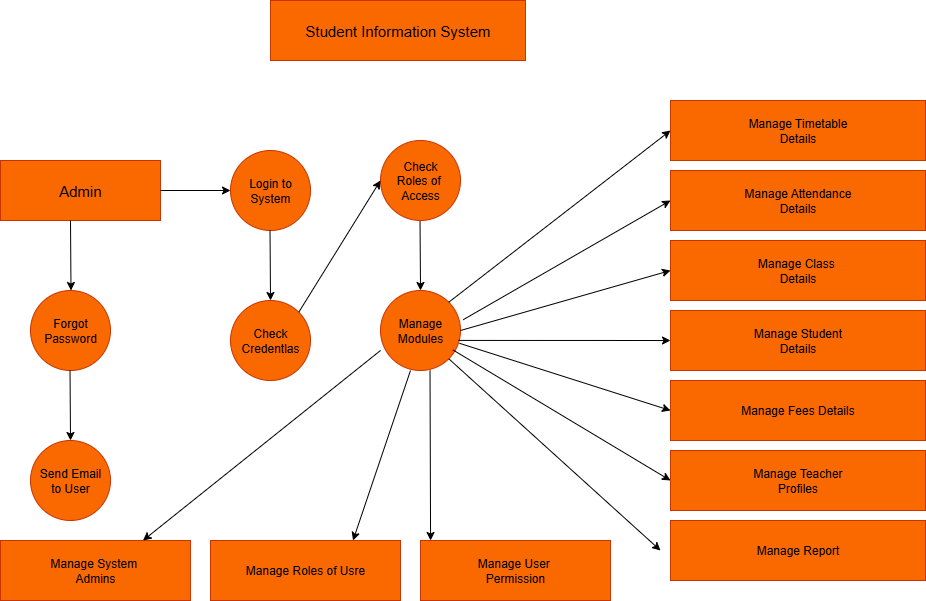

The diagram above was exported from draw.io. Its source (the exported page's mxGraphModel, read from the mxfile embedded in the PNG):
<mxGraphModel dx="1216" dy="671" grid="1" gridSize="10" guides="1" tooltips="1" connect="1" arrows="1" fold="1" page="1" pageScale="1" pageWidth="850" pageHeight="1100" math="0" shadow="0">
  <root>
    <mxCell id="0" />
    <mxCell id="1" parent="0" />
    <mxCell id="Ee-tj9PScVSy1eyuwU3z-4" value="&lt;font style=&quot;font-size: 15px;&quot;&gt;Student Information System&lt;/font&gt;" style="rounded=0;whiteSpace=wrap;html=1;fillColor=#fa6800;fontColor=#000000;strokeColor=#C73500;" vertex="1" parent="1">
      <mxGeometry x="420" y="30" width="255" height="60" as="geometry" />
    </mxCell>
    <mxCell id="Ee-tj9PScVSy1eyuwU3z-5" value="&lt;font style=&quot;font-size: 15px;&quot;&gt;Admin&lt;/font&gt;" style="rounded=0;whiteSpace=wrap;html=1;fillColor=#fa6800;fontColor=#000000;strokeColor=#C73500;" vertex="1" parent="1">
      <mxGeometry x="150" y="190" width="160" height="60" as="geometry" />
    </mxCell>
    <mxCell id="Ee-tj9PScVSy1eyuwU3z-6" value="" style="endArrow=classic;html=1;rounded=0;" edge="1" parent="1" target="Ee-tj9PScVSy1eyuwU3z-9">
      <mxGeometry width="50" height="50" relative="1" as="geometry">
        <mxPoint x="310" y="220" as="sourcePoint" />
        <mxPoint x="420" y="220" as="targetPoint" />
      </mxGeometry>
    </mxCell>
    <mxCell id="Ee-tj9PScVSy1eyuwU3z-9" value="Login to&lt;div&gt;System&lt;/div&gt;" style="ellipse;whiteSpace=wrap;html=1;aspect=fixed;fillColor=#fa6800;fontColor=#000000;strokeColor=#C73500;" vertex="1" parent="1">
      <mxGeometry x="380" y="180" width="80" height="80" as="geometry" />
    </mxCell>
    <mxCell id="Ee-tj9PScVSy1eyuwU3z-10" value="" style="endArrow=classic;html=1;rounded=0;" edge="1" parent="1">
      <mxGeometry width="50" height="50" relative="1" as="geometry">
        <mxPoint x="569.52" y="250" as="sourcePoint" />
        <mxPoint x="570.02" y="320" as="targetPoint" />
      </mxGeometry>
    </mxCell>
    <mxCell id="Ee-tj9PScVSy1eyuwU3z-11" value="Check&lt;div&gt;Credentlas&lt;/div&gt;" style="ellipse;whiteSpace=wrap;html=1;aspect=fixed;fillColor=#fa6800;fontColor=#000000;strokeColor=#C73500;" vertex="1" parent="1">
      <mxGeometry x="380" y="330" width="80" height="80" as="geometry" />
    </mxCell>
    <mxCell id="Ee-tj9PScVSy1eyuwU3z-12" value="Forgot&lt;div&gt;Password&lt;/div&gt;" style="ellipse;whiteSpace=wrap;html=1;aspect=fixed;fillColor=#fa6800;fontColor=#000000;strokeColor=#C73500;" vertex="1" parent="1">
      <mxGeometry x="180" y="320" width="80" height="80" as="geometry" />
    </mxCell>
    <mxCell id="Ee-tj9PScVSy1eyuwU3z-13" value="" style="endArrow=classic;html=1;rounded=0;" edge="1" parent="1">
      <mxGeometry width="50" height="50" relative="1" as="geometry">
        <mxPoint x="219.99999999999997" y="250" as="sourcePoint" />
        <mxPoint x="220.49999999999997" y="320" as="targetPoint" />
      </mxGeometry>
    </mxCell>
    <mxCell id="Ee-tj9PScVSy1eyuwU3z-14" value="Send Email&lt;div&gt;to User&lt;/div&gt;" style="ellipse;whiteSpace=wrap;html=1;aspect=fixed;fillColor=#fa6800;fontColor=#000000;strokeColor=#C73500;" vertex="1" parent="1">
      <mxGeometry x="180" y="470" width="80" height="80" as="geometry" />
    </mxCell>
    <mxCell id="Ee-tj9PScVSy1eyuwU3z-15" value="" style="endArrow=classic;html=1;rounded=0;" edge="1" parent="1">
      <mxGeometry width="50" height="50" relative="1" as="geometry">
        <mxPoint x="219.51999999999998" y="400" as="sourcePoint" />
        <mxPoint x="220.01999999999998" y="470" as="targetPoint" />
      </mxGeometry>
    </mxCell>
    <mxCell id="Ee-tj9PScVSy1eyuwU3z-16" value="Check&lt;div&gt;Roles of&amp;nbsp;&lt;/div&gt;&lt;div&gt;Access&lt;/div&gt;" style="ellipse;whiteSpace=wrap;html=1;aspect=fixed;fillColor=#fa6800;fontColor=#000000;strokeColor=#C73500;" vertex="1" parent="1">
      <mxGeometry x="530" y="170" width="80" height="80" as="geometry" />
    </mxCell>
    <mxCell id="Ee-tj9PScVSy1eyuwU3z-17" value="" style="endArrow=classic;html=1;rounded=0;" edge="1" parent="1">
      <mxGeometry width="50" height="50" relative="1" as="geometry">
        <mxPoint x="419.52" y="260" as="sourcePoint" />
        <mxPoint x="420.02" y="330" as="targetPoint" />
      </mxGeometry>
    </mxCell>
    <mxCell id="Ee-tj9PScVSy1eyuwU3z-18" value="Manage&lt;div&gt;Modules&lt;/div&gt;" style="ellipse;whiteSpace=wrap;html=1;aspect=fixed;fillColor=#fa6800;fontColor=#000000;strokeColor=#C73500;" vertex="1" parent="1">
      <mxGeometry x="530" y="320" width="80" height="80" as="geometry" />
    </mxCell>
    <mxCell id="Ee-tj9PScVSy1eyuwU3z-19" value="" style="endArrow=classic;html=1;rounded=0;exitX=1;exitY=0;exitDx=0;exitDy=0;entryX=0;entryY=0.5;entryDx=0;entryDy=0;" edge="1" parent="1" source="Ee-tj9PScVSy1eyuwU3z-11" target="Ee-tj9PScVSy1eyuwU3z-16">
      <mxGeometry width="50" height="50" relative="1" as="geometry">
        <mxPoint x="460" y="320" as="sourcePoint" />
        <mxPoint x="480.5" y="390" as="targetPoint" />
      </mxGeometry>
    </mxCell>
    <mxCell id="Ee-tj9PScVSy1eyuwU3z-20" value="Manage System&amp;nbsp;&lt;div&gt;Admins&lt;/div&gt;" style="rounded=0;whiteSpace=wrap;html=1;fillColor=#fa6800;fontColor=#000000;strokeColor=#C73500;" vertex="1" parent="1">
      <mxGeometry x="150" y="570" width="190" height="60" as="geometry" />
    </mxCell>
    <mxCell id="Ee-tj9PScVSy1eyuwU3z-21" value="Manage Roles of Usre" style="rounded=0;whiteSpace=wrap;html=1;fillColor=#fa6800;fontColor=#000000;strokeColor=#C73500;" vertex="1" parent="1">
      <mxGeometry x="360" y="570" width="190" height="60" as="geometry" />
    </mxCell>
    <mxCell id="Ee-tj9PScVSy1eyuwU3z-22" value="Manage User&amp;nbsp;&lt;div&gt;Permission&lt;/div&gt;" style="rounded=0;whiteSpace=wrap;html=1;fillColor=#fa6800;fontColor=#000000;strokeColor=#C73500;" vertex="1" parent="1">
      <mxGeometry x="570" y="570" width="190" height="60" as="geometry" />
    </mxCell>
    <mxCell id="Ee-tj9PScVSy1eyuwU3z-23" value="" style="endArrow=classic;html=1;rounded=0;entryX=0.053;entryY=0;entryDx=0;entryDy=0;entryPerimeter=0;" edge="1" parent="1" target="Ee-tj9PScVSy1eyuwU3z-22">
      <mxGeometry width="50" height="50" relative="1" as="geometry">
        <mxPoint x="579.52" y="400" as="sourcePoint" />
        <mxPoint x="580.02" y="470" as="targetPoint" />
      </mxGeometry>
    </mxCell>
    <mxCell id="Ee-tj9PScVSy1eyuwU3z-24" value="" style="endArrow=classic;html=1;rounded=0;entryX=0.75;entryY=0;entryDx=0;entryDy=0;" edge="1" parent="1" target="Ee-tj9PScVSy1eyuwU3z-21">
      <mxGeometry width="50" height="50" relative="1" as="geometry">
        <mxPoint x="560" y="400" as="sourcePoint" />
        <mxPoint x="560.48" y="570" as="targetPoint" />
      </mxGeometry>
    </mxCell>
    <mxCell id="Ee-tj9PScVSy1eyuwU3z-25" value="" style="endArrow=classic;html=1;rounded=0;entryX=0.75;entryY=0;entryDx=0;entryDy=0;" edge="1" parent="1" target="Ee-tj9PScVSy1eyuwU3z-20">
      <mxGeometry width="50" height="50" relative="1" as="geometry">
        <mxPoint x="530" y="380" as="sourcePoint" />
        <mxPoint x="473" y="550" as="targetPoint" />
      </mxGeometry>
    </mxCell>
    <mxCell id="Ee-tj9PScVSy1eyuwU3z-26" value="Manage Report" style="rounded=0;whiteSpace=wrap;html=1;fillColor=#fa6800;fontColor=#000000;strokeColor=#C73500;" vertex="1" parent="1">
      <mxGeometry x="820" y="550" width="255" height="60" as="geometry" />
    </mxCell>
    <mxCell id="Ee-tj9PScVSy1eyuwU3z-27" value="Manage Teacher&lt;div&gt;Profiles&lt;/div&gt;" style="rounded=0;whiteSpace=wrap;html=1;fillColor=#fa6800;fontColor=#000000;strokeColor=#C73500;" vertex="1" parent="1">
      <mxGeometry x="820" y="480" width="255" height="60" as="geometry" />
    </mxCell>
    <mxCell id="Ee-tj9PScVSy1eyuwU3z-28" value="Manage Fees Details" style="rounded=0;whiteSpace=wrap;html=1;fillColor=#fa6800;fontColor=#000000;strokeColor=#C73500;" vertex="1" parent="1">
      <mxGeometry x="820" y="410" width="255" height="60" as="geometry" />
    </mxCell>
    <mxCell id="Ee-tj9PScVSy1eyuwU3z-29" value="Manage Student&lt;div&gt;Details&lt;/div&gt;" style="rounded=0;whiteSpace=wrap;html=1;fillColor=#fa6800;fontColor=#000000;strokeColor=#C73500;" vertex="1" parent="1">
      <mxGeometry x="820" y="340" width="255" height="60" as="geometry" />
    </mxCell>
    <mxCell id="Ee-tj9PScVSy1eyuwU3z-30" value="Manage Class&amp;nbsp;&lt;div&gt;Details&lt;/div&gt;" style="rounded=0;whiteSpace=wrap;html=1;fillColor=#fa6800;fontColor=#000000;strokeColor=#C73500;" vertex="1" parent="1">
      <mxGeometry x="820" y="270" width="255" height="60" as="geometry" />
    </mxCell>
    <mxCell id="Ee-tj9PScVSy1eyuwU3z-31" value="Manage Attendance&lt;div&gt;Details&lt;/div&gt;" style="rounded=0;whiteSpace=wrap;html=1;fillColor=#fa6800;fontColor=#000000;strokeColor=#C73500;" vertex="1" parent="1">
      <mxGeometry x="820" y="200" width="255" height="60" as="geometry" />
    </mxCell>
    <mxCell id="Ee-tj9PScVSy1eyuwU3z-32" value="Manage Timetable&lt;div&gt;Details&lt;/div&gt;" style="rounded=0;whiteSpace=wrap;html=1;fillColor=#fa6800;fontColor=#000000;strokeColor=#C73500;" vertex="1" parent="1">
      <mxGeometry x="820" y="130" width="255" height="60" as="geometry" />
    </mxCell>
    <mxCell id="Ee-tj9PScVSy1eyuwU3z-33" value="" style="endArrow=classic;html=1;rounded=0;entryX=0;entryY=0.5;entryDx=0;entryDy=0;exitX=1;exitY=0;exitDx=0;exitDy=0;" edge="1" parent="1" source="Ee-tj9PScVSy1eyuwU3z-18" target="Ee-tj9PScVSy1eyuwU3z-32">
      <mxGeometry width="50" height="50" relative="1" as="geometry">
        <mxPoint x="610" y="330" as="sourcePoint" />
        <mxPoint x="710.48" y="360" as="targetPoint" />
      </mxGeometry>
    </mxCell>
    <mxCell id="Ee-tj9PScVSy1eyuwU3z-34" value="" style="endArrow=classic;html=1;rounded=0;entryX=0;entryY=0.5;entryDx=0;entryDy=0;exitX=1.034;exitY=0.365;exitDx=0;exitDy=0;exitPerimeter=0;" edge="1" parent="1" source="Ee-tj9PScVSy1eyuwU3z-18" target="Ee-tj9PScVSy1eyuwU3z-31">
      <mxGeometry width="50" height="50" relative="1" as="geometry">
        <mxPoint x="620" y="370" as="sourcePoint" />
        <mxPoint x="830" y="170" as="targetPoint" />
      </mxGeometry>
    </mxCell>
    <mxCell id="Ee-tj9PScVSy1eyuwU3z-35" value="" style="endArrow=classic;html=1;rounded=0;entryX=0;entryY=0.5;entryDx=0;entryDy=0;exitX=1;exitY=0.5;exitDx=0;exitDy=0;" edge="1" parent="1" source="Ee-tj9PScVSy1eyuwU3z-18" target="Ee-tj9PScVSy1eyuwU3z-30">
      <mxGeometry width="50" height="50" relative="1" as="geometry">
        <mxPoint x="630" y="380" as="sourcePoint" />
        <mxPoint x="830" y="240" as="targetPoint" />
      </mxGeometry>
    </mxCell>
    <mxCell id="Ee-tj9PScVSy1eyuwU3z-36" value="" style="endArrow=classic;html=1;rounded=0;entryX=0;entryY=0.5;entryDx=0;entryDy=0;exitX=0.975;exitY=0.624;exitDx=0;exitDy=0;exitPerimeter=0;" edge="1" parent="1" source="Ee-tj9PScVSy1eyuwU3z-18" target="Ee-tj9PScVSy1eyuwU3z-29">
      <mxGeometry width="50" height="50" relative="1" as="geometry">
        <mxPoint x="640" y="390" as="sourcePoint" />
        <mxPoint x="830" y="310" as="targetPoint" />
      </mxGeometry>
    </mxCell>
    <mxCell id="Ee-tj9PScVSy1eyuwU3z-37" value="" style="endArrow=classic;html=1;rounded=0;entryX=0;entryY=0.5;entryDx=0;entryDy=0;exitX=0.987;exitY=0.66;exitDx=0;exitDy=0;exitPerimeter=0;" edge="1" parent="1" source="Ee-tj9PScVSy1eyuwU3z-18" target="Ee-tj9PScVSy1eyuwU3z-28">
      <mxGeometry width="50" height="50" relative="1" as="geometry">
        <mxPoint x="650" y="400" as="sourcePoint" />
        <mxPoint x="830" y="380" as="targetPoint" />
      </mxGeometry>
    </mxCell>
    <mxCell id="Ee-tj9PScVSy1eyuwU3z-38" value="" style="endArrow=classic;html=1;rounded=0;entryX=0;entryY=0.5;entryDx=0;entryDy=0;exitX=0.904;exitY=0.742;exitDx=0;exitDy=0;exitPerimeter=0;" edge="1" parent="1" source="Ee-tj9PScVSy1eyuwU3z-18" target="Ee-tj9PScVSy1eyuwU3z-27">
      <mxGeometry width="50" height="50" relative="1" as="geometry">
        <mxPoint x="660" y="410" as="sourcePoint" />
        <mxPoint x="830" y="450" as="targetPoint" />
      </mxGeometry>
    </mxCell>
    <mxCell id="Ee-tj9PScVSy1eyuwU3z-39" value="" style="endArrow=classic;html=1;rounded=0;exitX=1;exitY=1;exitDx=0;exitDy=0;" edge="1" parent="1" source="Ee-tj9PScVSy1eyuwU3z-18">
      <mxGeometry width="50" height="50" relative="1" as="geometry">
        <mxPoint x="670" y="420" as="sourcePoint" />
        <mxPoint x="810" y="580" as="targetPoint" />
      </mxGeometry>
    </mxCell>
  </root>
</mxGraphModel>